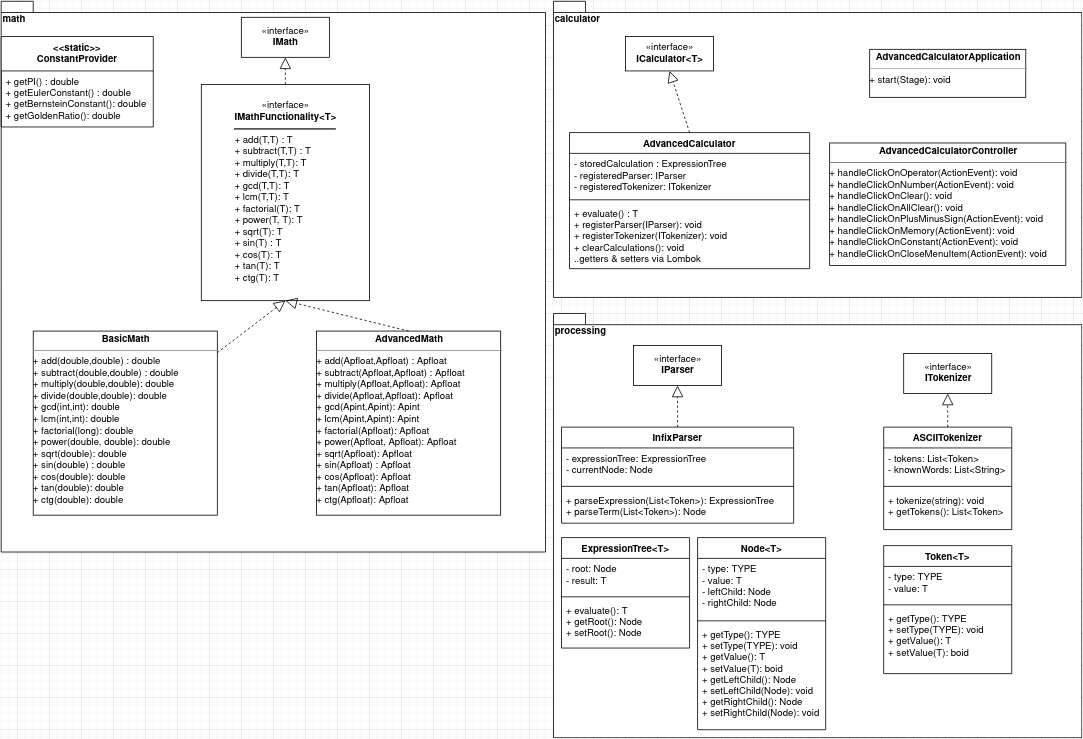

The diagram above was exported from draw.io. Its source (the exported page's mxGraphModel, read from the mxfile embedded in the PNG):
<mxGraphModel dx="1422" dy="771" grid="1" gridSize="10" guides="1" tooltips="1" connect="1" arrows="1" fold="1" page="1" pageScale="1" pageWidth="827" pageHeight="1169" math="0" shadow="0">
  <root>
    <mxCell id="WIyWlLk6GJQsqaUBKTNV-0" />
    <mxCell id="WIyWlLk6GJQsqaUBKTNV-1" parent="WIyWlLk6GJQsqaUBKTNV-0" />
    <mxCell id="3i5yHYkYM5mo2ovSuRF9-0" value="calculator" style="shape=folder;fontStyle=1;spacingTop=10;tabWidth=40;tabHeight=14;tabPosition=left;html=1;align=left;verticalAlign=top;" vertex="1" parent="WIyWlLk6GJQsqaUBKTNV-1">
      <mxGeometry x="710" y="10" width="660" height="370" as="geometry" />
    </mxCell>
    <mxCell id="3i5yHYkYM5mo2ovSuRF9-1" value="math" style="shape=folder;fontStyle=1;spacingTop=10;tabWidth=40;tabHeight=14;tabPosition=left;html=1;noLabel=0;labelPosition=center;verticalLabelPosition=middle;align=left;verticalAlign=top;horizontal=1;" vertex="1" parent="WIyWlLk6GJQsqaUBKTNV-1">
      <mxGeometry x="20" y="10" width="680" height="688" as="geometry" />
    </mxCell>
    <mxCell id="3i5yHYkYM5mo2ovSuRF9-2" value="«interface»&lt;br&gt;&lt;div&gt;&lt;b&gt;ICalculator&amp;lt;T&amp;gt;&lt;/b&gt;&lt;/div&gt;" style="html=1;" vertex="1" parent="WIyWlLk6GJQsqaUBKTNV-1">
      <mxGeometry x="800" y="54" width="110" height="43" as="geometry" />
    </mxCell>
    <mxCell id="3i5yHYkYM5mo2ovSuRF9-3" value="" style="endArrow=block;dashed=1;endFill=0;endSize=12;html=1;exitX=0.5;exitY=0;exitDx=0;exitDy=0;entryX=0.5;entryY=1;entryDx=0;entryDy=0;" edge="1" parent="WIyWlLk6GJQsqaUBKTNV-1" source="3i5yHYkYM5mo2ovSuRF9-17" target="3i5yHYkYM5mo2ovSuRF9-2">
      <mxGeometry width="160" relative="1" as="geometry">
        <mxPoint x="675" y="120" as="sourcePoint" />
        <mxPoint x="725" y="100" as="targetPoint" />
      </mxGeometry>
    </mxCell>
    <mxCell id="3i5yHYkYM5mo2ovSuRF9-4" value="&lt;p style=&quot;margin: 0px ; margin-top: 4px ; text-align: center&quot;&gt;&lt;b&gt;AdvancedCalculatorApplication&lt;/b&gt;&lt;br&gt;&lt;/p&gt;&lt;hr size=&quot;1&quot;&gt;&lt;div style=&quot;height: 2px&quot;&gt;+ &lt;span class=&quot;pl-en&quot;&gt;start(Stage): void&lt;br&gt;&lt;/span&gt;&lt;/div&gt;" style="verticalAlign=top;align=left;overflow=fill;fontSize=12;fontFamily=Helvetica;html=1;" vertex="1" parent="WIyWlLk6GJQsqaUBKTNV-1">
      <mxGeometry x="1105" y="70" width="195" height="60" as="geometry" />
    </mxCell>
    <mxCell id="3i5yHYkYM5mo2ovSuRF9-11" value="&lt;p style=&quot;margin: 0px ; margin-top: 4px ; text-align: center&quot;&gt;&lt;b&gt;AdvancedCalculatorController&lt;/b&gt;&lt;/p&gt;&lt;hr size=&quot;1&quot;&gt;&lt;div style=&quot;height: 2px&quot;&gt;+ &lt;span class=&quot;pl-en&quot;&gt;&lt;span class=&quot;pl-token&quot;&gt;handleClickOnOperator(ActionEvent): void&lt;br&gt;+ handleClickOnNumber(ActionEvent): void&lt;br&gt;+ &lt;/span&gt;&lt;/span&gt;&lt;span class=&quot;pl-en&quot;&gt;&lt;span class=&quot;pl-token&quot;&gt;&lt;span class=&quot;pl-en&quot;&gt;&lt;span class=&quot;pl-token&quot;&gt;handleClickOnClear(): void&lt;br&gt;+ &lt;/span&gt;&lt;/span&gt;&lt;/span&gt;&lt;/span&gt;&lt;span class=&quot;pl-en&quot;&gt;&lt;span class=&quot;pl-token&quot;&gt;&lt;span class=&quot;pl-en&quot;&gt;&lt;span class=&quot;pl-token&quot;&gt;&lt;span class=&quot;pl-en&quot;&gt;&lt;span class=&quot;pl-token&quot;&gt;handleClickOnAllClear(): void&lt;br&gt;+ &lt;/span&gt;&lt;/span&gt;&lt;/span&gt;&lt;/span&gt;&lt;/span&gt;&lt;/span&gt;&lt;span class=&quot;pl-en&quot;&gt;&lt;span class=&quot;pl-token&quot;&gt;&lt;span class=&quot;pl-en&quot;&gt;&lt;span class=&quot;pl-token&quot;&gt;&lt;span class=&quot;pl-en&quot;&gt;&lt;span class=&quot;pl-token&quot;&gt;&lt;span class=&quot;pl-en&quot;&gt;&lt;span class=&quot;pl-token&quot;&gt;handleClickOnPlusMinusSign(ActionEvent): void&lt;br&gt;+ &lt;/span&gt;&lt;/span&gt;&lt;/span&gt;&lt;/span&gt;&lt;/span&gt;&lt;/span&gt;&lt;/span&gt;&lt;/span&gt;&lt;span class=&quot;pl-en&quot;&gt;&lt;span class=&quot;pl-token&quot;&gt;&lt;span class=&quot;pl-en&quot;&gt;&lt;span class=&quot;pl-token&quot;&gt;&lt;span class=&quot;pl-en&quot;&gt;&lt;span class=&quot;pl-token&quot;&gt;&lt;span class=&quot;pl-en&quot;&gt;&lt;span class=&quot;pl-token&quot;&gt;&lt;span class=&quot;pl-en&quot;&gt;&lt;span class=&quot;pl-token active&quot;&gt;handleClickOnMemory(ActionEvent): void&lt;br&gt;+ &lt;/span&gt;&lt;/span&gt;&lt;/span&gt;&lt;/span&gt;&lt;/span&gt;&lt;/span&gt;&lt;/span&gt;&lt;/span&gt;&lt;/span&gt;&lt;/span&gt;&lt;span class=&quot;pl-en&quot;&gt;&lt;span class=&quot;pl-token&quot;&gt;&lt;span class=&quot;pl-en&quot;&gt;&lt;span class=&quot;pl-token&quot;&gt;&lt;span class=&quot;pl-en&quot;&gt;&lt;span class=&quot;pl-token&quot;&gt;&lt;span class=&quot;pl-en&quot;&gt;&lt;span class=&quot;pl-token&quot;&gt;&lt;span class=&quot;pl-en&quot;&gt;&lt;span class=&quot;pl-token active&quot;&gt;&lt;span class=&quot;pl-en&quot;&gt;&lt;span class=&quot;pl-token&quot;&gt;handleClickOnConstant(ActionEvent): void&lt;br&gt;+ &lt;/span&gt;&lt;/span&gt;&lt;/span&gt;&lt;/span&gt;&lt;/span&gt;&lt;/span&gt;&lt;/span&gt;&lt;/span&gt;&lt;/span&gt;&lt;/span&gt;&lt;/span&gt;&lt;/span&gt;&lt;span class=&quot;pl-en&quot;&gt;&lt;span class=&quot;pl-token&quot;&gt;&lt;span class=&quot;pl-en&quot;&gt;&lt;span class=&quot;pl-token&quot;&gt;&lt;span class=&quot;pl-en&quot;&gt;&lt;span class=&quot;pl-token&quot;&gt;&lt;span class=&quot;pl-en&quot;&gt;&lt;span class=&quot;pl-token&quot;&gt;&lt;span class=&quot;pl-en&quot;&gt;&lt;span class=&quot;pl-token active&quot;&gt;&lt;span class=&quot;pl-en&quot;&gt;&lt;span class=&quot;pl-token&quot;&gt;&lt;span class=&quot;pl-en&quot;&gt;&lt;span class=&quot;pl-token&quot;&gt;handleClickOnCloseMenuItem(ActionEvent): void&lt;/span&gt;&lt;/span&gt;&lt;/span&gt;&lt;/span&gt;&lt;/span&gt;&lt;/span&gt;&lt;/span&gt;&lt;/span&gt;&lt;/span&gt;&lt;/span&gt;&lt;/span&gt;&lt;/span&gt;&lt;/span&gt;&lt;/span&gt;&lt;span class=&quot;pl-en&quot;&gt;&lt;span class=&quot;pl-token&quot;&gt;&lt;span class=&quot;pl-en&quot;&gt;&lt;span class=&quot;pl-token&quot;&gt;&lt;span class=&quot;pl-en&quot;&gt;&lt;span class=&quot;pl-token&quot;&gt;&lt;span class=&quot;pl-en&quot;&gt;&lt;span class=&quot;pl-token&quot;&gt;&lt;span class=&quot;pl-en&quot;&gt;&lt;span class=&quot;pl-token active&quot;&gt;&lt;span class=&quot;pl-en&quot;&gt;&lt;span class=&quot;pl-token&quot;&gt;&lt;span class=&quot;pl-en&quot;&gt;&lt;span class=&quot;pl-token&quot;&gt;&lt;span class=&quot;pl-en&quot;&gt;&lt;span class=&quot;pl-token&quot;&gt;&lt;br&gt;&lt;/span&gt;&lt;/span&gt;&lt;/span&gt;&lt;/span&gt;&lt;/span&gt;&lt;/span&gt;&lt;/span&gt;&lt;/span&gt;&lt;/span&gt;&lt;/span&gt;&lt;/span&gt;&lt;/span&gt;&lt;/span&gt;&lt;/span&gt;&lt;/span&gt;&lt;/span&gt;&lt;/div&gt;" style="verticalAlign=top;align=left;overflow=fill;fontSize=12;fontFamily=Helvetica;html=1;" vertex="1" parent="WIyWlLk6GJQsqaUBKTNV-1">
      <mxGeometry x="1055" y="187" width="295" height="153" as="geometry" />
    </mxCell>
    <mxCell id="3i5yHYkYM5mo2ovSuRF9-12" value="«interface»&lt;br&gt;&lt;b&gt;IMath&lt;/b&gt;" style="html=1;" vertex="1" parent="WIyWlLk6GJQsqaUBKTNV-1">
      <mxGeometry x="320" y="30" width="110" height="50" as="geometry" />
    </mxCell>
    <mxCell id="3i5yHYkYM5mo2ovSuRF9-13" value="" style="endArrow=block;dashed=1;endFill=0;endSize=12;html=1;entryX=0.5;entryY=1;entryDx=0;entryDy=0;" edge="1" parent="WIyWlLk6GJQsqaUBKTNV-1" source="3i5yHYkYM5mo2ovSuRF9-16" target="3i5yHYkYM5mo2ovSuRF9-14">
      <mxGeometry width="160" relative="1" as="geometry">
        <mxPoint x="500" y="376.9999999999999" as="sourcePoint" />
        <mxPoint x="740" y="287" as="targetPoint" />
      </mxGeometry>
    </mxCell>
    <mxCell id="3i5yHYkYM5mo2ovSuRF9-14" value="«interface»&lt;br&gt;&lt;b&gt;IMathFunctionality&amp;lt;T&amp;gt;&lt;br&gt;&lt;/b&gt;&lt;hr&gt;&lt;div style=&quot;line-height: 120%&quot; align=&quot;left&quot;&gt;+ add(T,T) : T&lt;br&gt;+ subtract(T,T) : T&lt;br&gt;+ multiply(T,T): T&lt;br&gt;+ divide(T,T): T&lt;br&gt;+ gcd(T,T): T&lt;br&gt;+ lcm(T,T): T&lt;br&gt;+ factorial(T): T&lt;br&gt;+ power(T, T): T&lt;br&gt;+ sqrt(T): T&lt;/div&gt;&lt;div style=&quot;line-height: 120%&quot; align=&quot;left&quot;&gt;+ sin(T) : T&lt;br&gt;+ cos(T): T&lt;br&gt;+ tan(T): T&lt;br&gt;+ ctg(T): T&lt;/div&gt;" style="html=1;" vertex="1" parent="WIyWlLk6GJQsqaUBKTNV-1">
      <mxGeometry x="270" y="114" width="210" height="270" as="geometry" />
    </mxCell>
    <mxCell id="3i5yHYkYM5mo2ovSuRF9-15" value="" style="endArrow=block;dashed=1;endFill=0;endSize=12;html=1;exitX=0.5;exitY=0;exitDx=0;exitDy=0;entryX=0.5;entryY=1;entryDx=0;entryDy=0;" edge="1" parent="WIyWlLk6GJQsqaUBKTNV-1" source="3i5yHYkYM5mo2ovSuRF9-14" target="3i5yHYkYM5mo2ovSuRF9-12">
      <mxGeometry width="160" relative="1" as="geometry">
        <mxPoint x="580" y="227" as="sourcePoint" />
        <mxPoint x="740" y="227" as="targetPoint" />
      </mxGeometry>
    </mxCell>
    <mxCell id="3i5yHYkYM5mo2ovSuRF9-16" value="&lt;p style=&quot;margin: 0px ; margin-top: 4px ; text-align: center&quot;&gt;&lt;b&gt;BasicMath&lt;/b&gt;&lt;/p&gt;&lt;hr size=&quot;1&quot;&gt;&lt;div style=&quot;height: 2px&quot;&gt;&lt;div style=&quot;line-height: 120%&quot; align=&quot;left&quot;&gt;+ add(double,double) : double&lt;br&gt;+ subtract(double,double) : double&lt;br&gt;+ multiply(double,double): double&lt;br&gt;+ divide(double,double): double&lt;br&gt;+ gcd(int,int): double&lt;br&gt;+ lcm(int,int): double&lt;br&gt;+ factorial(long): double&lt;br&gt;+ power(double, double): double&lt;br&gt;+ sqrt(double): double&lt;/div&gt;&lt;div style=&quot;line-height: 120%&quot; align=&quot;left&quot;&gt;+ sin(double) : double&lt;br&gt;+ cos(double): double&lt;br&gt;+ tan(double): double&lt;br&gt;+ ctg(double): double&lt;/div&gt;&lt;/div&gt;" style="verticalAlign=top;align=left;overflow=fill;fontSize=12;fontFamily=Helvetica;html=1;" vertex="1" parent="WIyWlLk6GJQsqaUBKTNV-1">
      <mxGeometry x="60" y="422" width="230" height="230" as="geometry" />
    </mxCell>
    <mxCell id="3i5yHYkYM5mo2ovSuRF9-17" value="AdvancedCalculator" style="swimlane;fontStyle=1;align=center;verticalAlign=top;childLayout=stackLayout;horizontal=1;startSize=26;horizontalStack=0;resizeParent=1;resizeParentMax=0;resizeLast=0;collapsible=1;marginBottom=0;" vertex="1" parent="WIyWlLk6GJQsqaUBKTNV-1">
      <mxGeometry x="730" y="174" width="300" height="170" as="geometry" />
    </mxCell>
    <mxCell id="3i5yHYkYM5mo2ovSuRF9-18" value="- storedCalculation : ExpressionTree&#10;- registeredParser: IParser&#10;- registeredTokenizer: ITokenizer&#10;&#10;&#10;&#10;" style="text;strokeColor=none;fillColor=none;align=left;verticalAlign=top;spacingLeft=4;spacingRight=4;overflow=hidden;rotatable=0;points=[[0,0.5],[1,0.5]];portConstraint=eastwest;" vertex="1" parent="3i5yHYkYM5mo2ovSuRF9-17">
      <mxGeometry y="26" width="300" height="54" as="geometry" />
    </mxCell>
    <mxCell id="3i5yHYkYM5mo2ovSuRF9-19" value="" style="line;strokeWidth=1;fillColor=none;align=left;verticalAlign=middle;spacingTop=-1;spacingLeft=3;spacingRight=3;rotatable=0;labelPosition=right;points=[];portConstraint=eastwest;" vertex="1" parent="3i5yHYkYM5mo2ovSuRF9-17">
      <mxGeometry y="80" width="300" height="8" as="geometry" />
    </mxCell>
    <mxCell id="3i5yHYkYM5mo2ovSuRF9-20" value="+ evaluate() : T&#10;+ registerParser(IParser): void&#10;+ registerTokenizer(ITokenizer): void&#10;+ clearCalculations(): void&#10;..getters &amp; setters via Lombok&#10;&#10;" style="text;strokeColor=none;fillColor=none;align=left;verticalAlign=top;spacingLeft=4;spacingRight=4;overflow=hidden;rotatable=0;points=[[0,0.5],[1,0.5]];portConstraint=eastwest;" vertex="1" parent="3i5yHYkYM5mo2ovSuRF9-17">
      <mxGeometry y="88" width="300" height="82" as="geometry" />
    </mxCell>
    <mxCell id="3i5yHYkYM5mo2ovSuRF9-21" value="&lt;&lt;static&gt;&gt;&#10;ConstantProvider" style="swimlane;fontStyle=1;align=center;verticalAlign=top;childLayout=stackLayout;horizontal=1;startSize=43;horizontalStack=0;resizeParent=1;resizeParentMax=0;resizeLast=0;collapsible=1;marginBottom=0;" vertex="1" parent="WIyWlLk6GJQsqaUBKTNV-1">
      <mxGeometry x="20" y="54" width="190" height="113" as="geometry" />
    </mxCell>
    <mxCell id="3i5yHYkYM5mo2ovSuRF9-22" value="+ getPI() : double&#10;+ getEulerConstant() : double&#10;+ getBernsteinConstant(): double&#10;+ getGoldenRatio(): double&#10;&#10;" style="text;strokeColor=none;fillColor=none;align=left;verticalAlign=top;spacingLeft=4;spacingRight=4;overflow=hidden;rotatable=0;points=[[0,0.5],[1,0.5]];portConstraint=eastwest;" vertex="1" parent="3i5yHYkYM5mo2ovSuRF9-21">
      <mxGeometry y="43" width="190" height="70" as="geometry" />
    </mxCell>
    <mxCell id="3i5yHYkYM5mo2ovSuRF9-23" value="&lt;p style=&quot;margin: 0px ; margin-top: 4px ; text-align: center&quot;&gt;&lt;b&gt;AdvancedMath&lt;/b&gt;&lt;/p&gt;&lt;hr size=&quot;1&quot;&gt;&lt;div style=&quot;height: 2px&quot;&gt;&lt;div style=&quot;line-height: 120%&quot; align=&quot;left&quot;&gt;+ add(Apfloat,Apfloat) : Apfloat&lt;br&gt;+ subtract(Apfloat,Apfloat) : Apfloat&lt;br&gt;+ multiply(Apfloat,Apfloat): Apfloat&lt;br&gt;+ divide(Apfloat,Apfloat): Apfloat&lt;br&gt;+ gcd(Apint,Apint): Apint&lt;br&gt;+ lcm(Apint,Apint): Apint&lt;br&gt;+ factorial(Apfloat): Apfloat&lt;br&gt;+ power(Apfloat, Apfloat): Apfloat&lt;br&gt;+ sqrt(Apfloat): Apfloat&lt;/div&gt;&lt;div style=&quot;line-height: 120%&quot; align=&quot;left&quot;&gt;+ sin(Apfloat) : Apfloat&lt;br&gt;+ cos(Apfloat): Apfloat&lt;br&gt;+ tan(Apfloat): Apfloat&lt;br&gt;+ ctg(Apfloat): Apfloat&lt;/div&gt;&lt;/div&gt;" style="verticalAlign=top;align=left;overflow=fill;fontSize=12;fontFamily=Helvetica;html=1;" vertex="1" parent="WIyWlLk6GJQsqaUBKTNV-1">
      <mxGeometry x="414" y="422" width="230" height="230" as="geometry" />
    </mxCell>
    <mxCell id="3i5yHYkYM5mo2ovSuRF9-24" value="" style="endArrow=block;dashed=1;endFill=0;endSize=12;html=1;exitX=0.5;exitY=0;exitDx=0;exitDy=0;entryX=0.5;entryY=1;entryDx=0;entryDy=0;" edge="1" parent="WIyWlLk6GJQsqaUBKTNV-1" source="3i5yHYkYM5mo2ovSuRF9-23" target="3i5yHYkYM5mo2ovSuRF9-14">
      <mxGeometry width="160" relative="1" as="geometry">
        <mxPoint x="600" y="380" as="sourcePoint" />
        <mxPoint x="375" y="390" as="targetPoint" />
      </mxGeometry>
    </mxCell>
    <mxCell id="3i5yHYkYM5mo2ovSuRF9-25" value="processing" style="shape=folder;fontStyle=1;spacingTop=10;tabWidth=40;tabHeight=14;tabPosition=left;html=1;labelPosition=center;verticalLabelPosition=middle;align=left;verticalAlign=top;" vertex="1" parent="WIyWlLk6GJQsqaUBKTNV-1">
      <mxGeometry x="710" y="400" width="660" height="530" as="geometry" />
    </mxCell>
    <mxCell id="3i5yHYkYM5mo2ovSuRF9-26" value="«interface»&lt;br&gt;&lt;b&gt;IParser&lt;/b&gt;" style="html=1;align=center;" vertex="1" parent="WIyWlLk6GJQsqaUBKTNV-1">
      <mxGeometry x="810" y="440" width="110" height="50" as="geometry" />
    </mxCell>
    <mxCell id="3i5yHYkYM5mo2ovSuRF9-27" value="«interface»&lt;br&gt;&lt;b&gt;ITokenizer&lt;/b&gt;" style="html=1;align=center;" vertex="1" parent="WIyWlLk6GJQsqaUBKTNV-1">
      <mxGeometry x="1147.5" y="450" width="110" height="50" as="geometry" />
    </mxCell>
    <mxCell id="3i5yHYkYM5mo2ovSuRF9-32" value="ASCIITokenizer" style="swimlane;fontStyle=1;align=center;verticalAlign=top;childLayout=stackLayout;horizontal=1;startSize=26;horizontalStack=0;resizeParent=1;resizeParentMax=0;resizeLast=0;collapsible=1;marginBottom=0;" vertex="1" parent="WIyWlLk6GJQsqaUBKTNV-1">
      <mxGeometry x="1122.5" y="542" width="160" height="128" as="geometry" />
    </mxCell>
    <mxCell id="3i5yHYkYM5mo2ovSuRF9-33" value="- tokens: List&lt;Token&gt;&#10;- knownWords: List&lt;String&gt;" style="text;strokeColor=none;fillColor=none;align=left;verticalAlign=top;spacingLeft=4;spacingRight=4;overflow=hidden;rotatable=0;points=[[0,0.5],[1,0.5]];portConstraint=eastwest;" vertex="1" parent="3i5yHYkYM5mo2ovSuRF9-32">
      <mxGeometry y="26" width="160" height="44" as="geometry" />
    </mxCell>
    <mxCell id="3i5yHYkYM5mo2ovSuRF9-34" value="" style="line;strokeWidth=1;fillColor=none;align=left;verticalAlign=middle;spacingTop=-1;spacingLeft=3;spacingRight=3;rotatable=0;labelPosition=right;points=[];portConstraint=eastwest;" vertex="1" parent="3i5yHYkYM5mo2ovSuRF9-32">
      <mxGeometry y="70" width="160" height="8" as="geometry" />
    </mxCell>
    <mxCell id="3i5yHYkYM5mo2ovSuRF9-35" value="+ tokenize(string): void&#10;+ getTokens(): List&lt;Token&gt;&#10;" style="text;strokeColor=none;fillColor=none;align=left;verticalAlign=top;spacingLeft=4;spacingRight=4;overflow=hidden;rotatable=0;points=[[0,0.5],[1,0.5]];portConstraint=eastwest;" vertex="1" parent="3i5yHYkYM5mo2ovSuRF9-32">
      <mxGeometry y="78" width="160" height="50" as="geometry" />
    </mxCell>
    <mxCell id="3i5yHYkYM5mo2ovSuRF9-28" value="InfixParser" style="swimlane;fontStyle=1;align=center;verticalAlign=top;childLayout=stackLayout;horizontal=1;startSize=26;horizontalStack=0;resizeParent=1;resizeParentMax=0;resizeLast=0;collapsible=1;marginBottom=0;" vertex="1" parent="WIyWlLk6GJQsqaUBKTNV-1">
      <mxGeometry x="720" y="542" width="290" height="120" as="geometry" />
    </mxCell>
    <mxCell id="3i5yHYkYM5mo2ovSuRF9-29" value="- expressionTree: ExpressionTree&#10;- currentNode: Node" style="text;strokeColor=none;fillColor=none;align=left;verticalAlign=top;spacingLeft=4;spacingRight=4;overflow=hidden;rotatable=0;points=[[0,0.5],[1,0.5]];portConstraint=eastwest;" vertex="1" parent="3i5yHYkYM5mo2ovSuRF9-28">
      <mxGeometry y="26" width="290" height="44" as="geometry" />
    </mxCell>
    <mxCell id="3i5yHYkYM5mo2ovSuRF9-30" value="" style="line;strokeWidth=1;fillColor=none;align=left;verticalAlign=middle;spacingTop=-1;spacingLeft=3;spacingRight=3;rotatable=0;labelPosition=right;points=[];portConstraint=eastwest;" vertex="1" parent="3i5yHYkYM5mo2ovSuRF9-28">
      <mxGeometry y="70" width="290" height="8" as="geometry" />
    </mxCell>
    <mxCell id="3i5yHYkYM5mo2ovSuRF9-31" value="+ parseExpression(List&lt;Token&gt;): ExpressionTree&#10;+ parseTerm(List&lt;Token&gt;): Node&#10;" style="text;strokeColor=none;fillColor=none;align=left;verticalAlign=top;spacingLeft=4;spacingRight=4;overflow=hidden;rotatable=0;points=[[0,0.5],[1,0.5]];portConstraint=eastwest;" vertex="1" parent="3i5yHYkYM5mo2ovSuRF9-28">
      <mxGeometry y="78" width="290" height="42" as="geometry" />
    </mxCell>
    <mxCell id="3i5yHYkYM5mo2ovSuRF9-36" value="ExpressionTree&lt;T&gt;" style="swimlane;fontStyle=1;align=center;verticalAlign=top;childLayout=stackLayout;horizontal=1;startSize=26;horizontalStack=0;resizeParent=1;resizeParentMax=0;resizeLast=0;collapsible=1;marginBottom=0;" vertex="1" parent="WIyWlLk6GJQsqaUBKTNV-1">
      <mxGeometry x="720" y="680" width="160" height="138" as="geometry" />
    </mxCell>
    <mxCell id="3i5yHYkYM5mo2ovSuRF9-37" value="- root: Node&#10;- result: T" style="text;strokeColor=none;fillColor=none;align=left;verticalAlign=top;spacingLeft=4;spacingRight=4;overflow=hidden;rotatable=0;points=[[0,0.5],[1,0.5]];portConstraint=eastwest;" vertex="1" parent="3i5yHYkYM5mo2ovSuRF9-36">
      <mxGeometry y="26" width="160" height="44" as="geometry" />
    </mxCell>
    <mxCell id="3i5yHYkYM5mo2ovSuRF9-38" value="" style="line;strokeWidth=1;fillColor=none;align=left;verticalAlign=middle;spacingTop=-1;spacingLeft=3;spacingRight=3;rotatable=0;labelPosition=right;points=[];portConstraint=eastwest;" vertex="1" parent="3i5yHYkYM5mo2ovSuRF9-36">
      <mxGeometry y="70" width="160" height="8" as="geometry" />
    </mxCell>
    <mxCell id="3i5yHYkYM5mo2ovSuRF9-39" value="+ evaluate(): T&#10;+ getRoot(): Node&#10;+ setRoot(): Node&#10;" style="text;strokeColor=none;fillColor=none;align=left;verticalAlign=top;spacingLeft=4;spacingRight=4;overflow=hidden;rotatable=0;points=[[0,0.5],[1,0.5]];portConstraint=eastwest;" vertex="1" parent="3i5yHYkYM5mo2ovSuRF9-36">
      <mxGeometry y="78" width="160" height="60" as="geometry" />
    </mxCell>
    <mxCell id="3i5yHYkYM5mo2ovSuRF9-40" value="Node&lt;T&gt;" style="swimlane;fontStyle=1;align=center;verticalAlign=top;childLayout=stackLayout;horizontal=1;startSize=26;horizontalStack=0;resizeParent=1;resizeParentMax=0;resizeLast=0;collapsible=1;marginBottom=0;" vertex="1" parent="WIyWlLk6GJQsqaUBKTNV-1">
      <mxGeometry x="890" y="680" width="160" height="240" as="geometry" />
    </mxCell>
    <mxCell id="3i5yHYkYM5mo2ovSuRF9-41" value="- type: TYPE&#10;- value: T&#10;- leftChild: Node&#10;- rightChild: Node" style="text;strokeColor=none;fillColor=none;align=left;verticalAlign=top;spacingLeft=4;spacingRight=4;overflow=hidden;rotatable=0;points=[[0,0.5],[1,0.5]];portConstraint=eastwest;" vertex="1" parent="3i5yHYkYM5mo2ovSuRF9-40">
      <mxGeometry y="26" width="160" height="74" as="geometry" />
    </mxCell>
    <mxCell id="3i5yHYkYM5mo2ovSuRF9-42" value="" style="line;strokeWidth=1;fillColor=none;align=left;verticalAlign=middle;spacingTop=-1;spacingLeft=3;spacingRight=3;rotatable=0;labelPosition=right;points=[];portConstraint=eastwest;" vertex="1" parent="3i5yHYkYM5mo2ovSuRF9-40">
      <mxGeometry y="100" width="160" height="8" as="geometry" />
    </mxCell>
    <mxCell id="3i5yHYkYM5mo2ovSuRF9-43" value="+ getType(): TYPE&#10;+ setType(TYPE): void&#10;+ getValue(): T&#10;+ setValue(T): boid&#10;+ getLeftChild(): Node&#10;+ setLeftChild(Node): void&#10;+ getRightChild(): Node&#10;+ setRightChild(Node): void&#10;" style="text;strokeColor=none;fillColor=none;align=left;verticalAlign=top;spacingLeft=4;spacingRight=4;overflow=hidden;rotatable=0;points=[[0,0.5],[1,0.5]];portConstraint=eastwest;" vertex="1" parent="3i5yHYkYM5mo2ovSuRF9-40">
      <mxGeometry y="108" width="160" height="132" as="geometry" />
    </mxCell>
    <mxCell id="3i5yHYkYM5mo2ovSuRF9-44" value="" style="endArrow=block;dashed=1;endFill=0;endSize=12;html=1;exitX=0.5;exitY=0;exitDx=0;exitDy=0;" edge="1" parent="WIyWlLk6GJQsqaUBKTNV-1" source="3i5yHYkYM5mo2ovSuRF9-28" target="3i5yHYkYM5mo2ovSuRF9-26">
      <mxGeometry width="160" relative="1" as="geometry">
        <mxPoint x="600" y="560" as="sourcePoint" />
        <mxPoint x="760" y="560" as="targetPoint" />
      </mxGeometry>
    </mxCell>
    <mxCell id="3i5yHYkYM5mo2ovSuRF9-45" value="" style="endArrow=block;dashed=1;endFill=0;endSize=12;html=1;exitX=0.5;exitY=0;exitDx=0;exitDy=0;entryX=0.5;entryY=1;entryDx=0;entryDy=0;" edge="1" parent="WIyWlLk6GJQsqaUBKTNV-1" source="3i5yHYkYM5mo2ovSuRF9-32" target="3i5yHYkYM5mo2ovSuRF9-27">
      <mxGeometry width="160" relative="1" as="geometry">
        <mxPoint x="600" y="560" as="sourcePoint" />
        <mxPoint x="760" y="560" as="targetPoint" />
      </mxGeometry>
    </mxCell>
    <mxCell id="3i5yHYkYM5mo2ovSuRF9-46" value="Token&lt;T&gt;" style="swimlane;fontStyle=1;align=center;verticalAlign=top;childLayout=stackLayout;horizontal=1;startSize=26;horizontalStack=0;resizeParent=1;resizeParentMax=0;resizeLast=0;collapsible=1;marginBottom=0;" vertex="1" parent="WIyWlLk6GJQsqaUBKTNV-1">
      <mxGeometry x="1122.5" y="690" width="160" height="160" as="geometry" />
    </mxCell>
    <mxCell id="3i5yHYkYM5mo2ovSuRF9-47" value="- type: TYPE&#10;- value: T" style="text;strokeColor=none;fillColor=none;align=left;verticalAlign=top;spacingLeft=4;spacingRight=4;overflow=hidden;rotatable=0;points=[[0,0.5],[1,0.5]];portConstraint=eastwest;" vertex="1" parent="3i5yHYkYM5mo2ovSuRF9-46">
      <mxGeometry y="26" width="160" height="44" as="geometry" />
    </mxCell>
    <mxCell id="3i5yHYkYM5mo2ovSuRF9-48" value="" style="line;strokeWidth=1;fillColor=none;align=left;verticalAlign=middle;spacingTop=-1;spacingLeft=3;spacingRight=3;rotatable=0;labelPosition=right;points=[];portConstraint=eastwest;" vertex="1" parent="3i5yHYkYM5mo2ovSuRF9-46">
      <mxGeometry y="70" width="160" height="8" as="geometry" />
    </mxCell>
    <mxCell id="3i5yHYkYM5mo2ovSuRF9-49" value="+ getType(): TYPE&#10;+ setType(TYPE): void&#10;+ getValue(): T&#10;+ setValue(T): boid" style="text;strokeColor=none;fillColor=none;align=left;verticalAlign=top;spacingLeft=4;spacingRight=4;overflow=hidden;rotatable=0;points=[[0,0.5],[1,0.5]];portConstraint=eastwest;" vertex="1" parent="3i5yHYkYM5mo2ovSuRF9-46">
      <mxGeometry y="78" width="160" height="82" as="geometry" />
    </mxCell>
  </root>
</mxGraphModel>